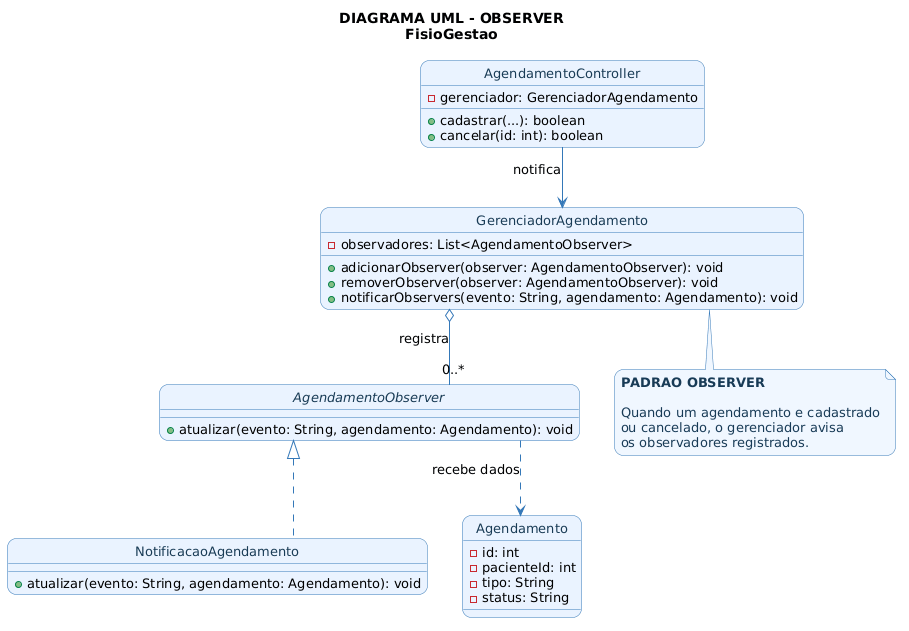

The diagram above was rendered by PlantUML. Its source (embedded in the PNG):
@startuml
title DIAGRAMA UML - OBSERVER\nFisioGestao

skinparam backgroundColor #FFFFFF
skinparam shadowing false
skinparam roundcorner 18
skinparam linetype ortho

skinparam class {
    BackgroundColor #EAF3FF
    BorderColor #3478B8
    ArrowColor #3478B8
    FontColor #183B56
    FontSize 14
    AttributeFontSize 13
}

skinparam note {
    BackgroundColor #F0F7FF
    BorderColor #3478B8
    FontColor #183B56
}

hide circle

interface AgendamentoObserver {
    + atualizar(evento: String, agendamento: Agendamento): void
}

class NotificacaoAgendamento {
    + atualizar(evento: String, agendamento: Agendamento): void
}

class GerenciadorAgendamento {
    - observadores: List<AgendamentoObserver>
    + adicionarObserver(observer: AgendamentoObserver): void
    + removerObserver(observer: AgendamentoObserver): void
    + notificarObservers(evento: String, agendamento: Agendamento): void
}

class AgendamentoController {
    - gerenciador: GerenciadorAgendamento
    + cadastrar(...): boolean
    + cancelar(id: int): boolean
}

class Agendamento {
    - id: int
    - pacienteId: int
    - tipo: String
    - status: String
}

AgendamentoObserver <|.. NotificacaoAgendamento

GerenciadorAgendamento o-- "0..*" AgendamentoObserver : registra

AgendamentoController --> GerenciadorAgendamento : notifica

AgendamentoObserver ..> Agendamento : recebe dados

note bottom of GerenciadorAgendamento
    **PADRAO OBSERVER**

    Quando um agendamento e cadastrado
    ou cancelado, o gerenciador avisa
    os observadores registrados.
end note
@enduml